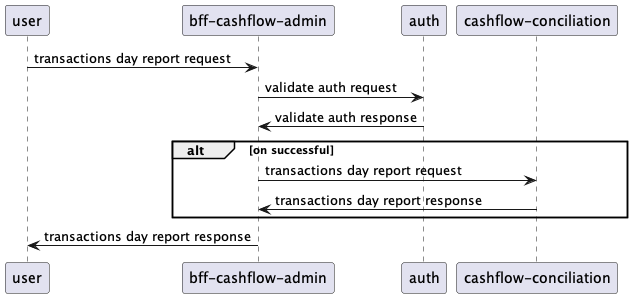

The diagram above was rendered by PlantUML. Its source (embedded in the PNG):
@startuml

user -> "bff-cashflow-admin": transactions day report request

"bff-cashflow-admin" -> "auth": validate auth request

"auth" -> "bff-cashflow-admin": validate auth response

alt on successful

    "bff-cashflow-admin" -> "cashflow-conciliation": transactions day report request

    "cashflow-conciliation" -> "bff-cashflow-admin": transactions day report response

end

"bff-cashflow-admin" -> user: transactions day report response

@enduml